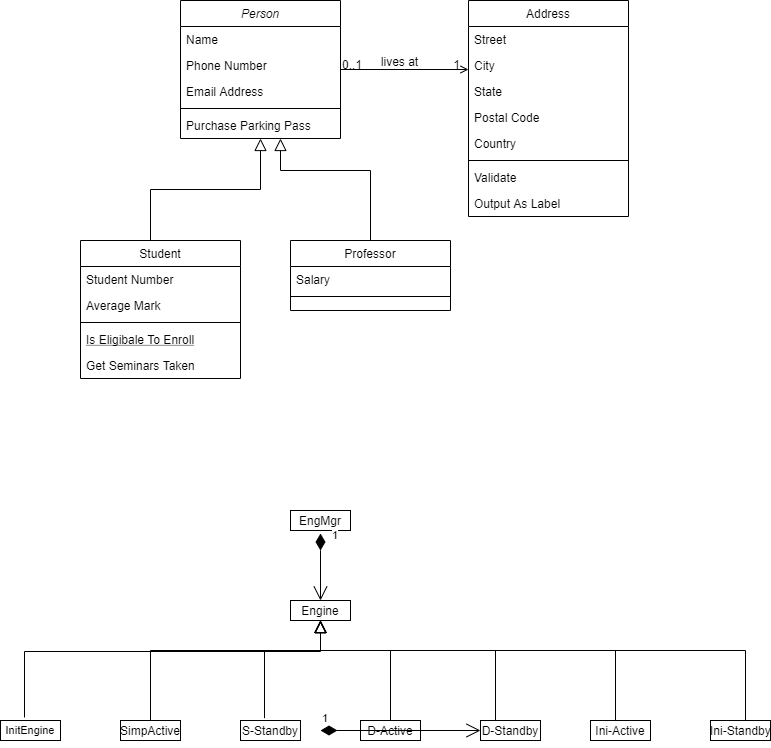

The diagram above was exported from draw.io. Its source (the exported page's mxGraphModel, read from the mxfile embedded in the PNG):
<mxGraphModel dx="782" dy="380" grid="1" gridSize="10" guides="1" tooltips="1" connect="1" arrows="1" fold="1" page="1" pageScale="1" pageWidth="827" pageHeight="1169" math="0" shadow="0">
  <root>
    <mxCell id="WIyWlLk6GJQsqaUBKTNV-0" />
    <mxCell id="WIyWlLk6GJQsqaUBKTNV-1" parent="WIyWlLk6GJQsqaUBKTNV-0" />
    <mxCell id="zkfFHV4jXpPFQw0GAbJ--0" value="Person" style="swimlane;fontStyle=2;align=center;verticalAlign=top;childLayout=stackLayout;horizontal=1;startSize=26;horizontalStack=0;resizeParent=1;resizeLast=0;collapsible=1;marginBottom=0;rounded=0;shadow=0;strokeWidth=1;" parent="WIyWlLk6GJQsqaUBKTNV-1" vertex="1">
      <mxGeometry x="220" y="120" width="160" height="138" as="geometry">
        <mxRectangle x="230" y="140" width="160" height="26" as="alternateBounds" />
      </mxGeometry>
    </mxCell>
    <mxCell id="zkfFHV4jXpPFQw0GAbJ--1" value="Name" style="text;align=left;verticalAlign=top;spacingLeft=4;spacingRight=4;overflow=hidden;rotatable=0;points=[[0,0.5],[1,0.5]];portConstraint=eastwest;" parent="zkfFHV4jXpPFQw0GAbJ--0" vertex="1">
      <mxGeometry y="26" width="160" height="26" as="geometry" />
    </mxCell>
    <mxCell id="zkfFHV4jXpPFQw0GAbJ--2" value="Phone Number" style="text;align=left;verticalAlign=top;spacingLeft=4;spacingRight=4;overflow=hidden;rotatable=0;points=[[0,0.5],[1,0.5]];portConstraint=eastwest;rounded=0;shadow=0;html=0;" parent="zkfFHV4jXpPFQw0GAbJ--0" vertex="1">
      <mxGeometry y="52" width="160" height="26" as="geometry" />
    </mxCell>
    <mxCell id="zkfFHV4jXpPFQw0GAbJ--3" value="Email Address" style="text;align=left;verticalAlign=top;spacingLeft=4;spacingRight=4;overflow=hidden;rotatable=0;points=[[0,0.5],[1,0.5]];portConstraint=eastwest;rounded=0;shadow=0;html=0;" parent="zkfFHV4jXpPFQw0GAbJ--0" vertex="1">
      <mxGeometry y="78" width="160" height="26" as="geometry" />
    </mxCell>
    <mxCell id="zkfFHV4jXpPFQw0GAbJ--4" value="" style="line;html=1;strokeWidth=1;align=left;verticalAlign=middle;spacingTop=-1;spacingLeft=3;spacingRight=3;rotatable=0;labelPosition=right;points=[];portConstraint=eastwest;" parent="zkfFHV4jXpPFQw0GAbJ--0" vertex="1">
      <mxGeometry y="104" width="160" height="8" as="geometry" />
    </mxCell>
    <mxCell id="zkfFHV4jXpPFQw0GAbJ--5" value="Purchase Parking Pass" style="text;align=left;verticalAlign=top;spacingLeft=4;spacingRight=4;overflow=hidden;rotatable=0;points=[[0,0.5],[1,0.5]];portConstraint=eastwest;" parent="zkfFHV4jXpPFQw0GAbJ--0" vertex="1">
      <mxGeometry y="112" width="160" height="26" as="geometry" />
    </mxCell>
    <mxCell id="zkfFHV4jXpPFQw0GAbJ--6" value="Student" style="swimlane;fontStyle=0;align=center;verticalAlign=top;childLayout=stackLayout;horizontal=1;startSize=26;horizontalStack=0;resizeParent=1;resizeLast=0;collapsible=1;marginBottom=0;rounded=0;shadow=0;strokeWidth=1;" parent="WIyWlLk6GJQsqaUBKTNV-1" vertex="1">
      <mxGeometry x="120" y="360" width="160" height="138" as="geometry">
        <mxRectangle x="130" y="380" width="160" height="26" as="alternateBounds" />
      </mxGeometry>
    </mxCell>
    <mxCell id="zkfFHV4jXpPFQw0GAbJ--7" value="Student Number" style="text;align=left;verticalAlign=top;spacingLeft=4;spacingRight=4;overflow=hidden;rotatable=0;points=[[0,0.5],[1,0.5]];portConstraint=eastwest;" parent="zkfFHV4jXpPFQw0GAbJ--6" vertex="1">
      <mxGeometry y="26" width="160" height="26" as="geometry" />
    </mxCell>
    <mxCell id="zkfFHV4jXpPFQw0GAbJ--8" value="Average Mark" style="text;align=left;verticalAlign=top;spacingLeft=4;spacingRight=4;overflow=hidden;rotatable=0;points=[[0,0.5],[1,0.5]];portConstraint=eastwest;rounded=0;shadow=0;html=0;" parent="zkfFHV4jXpPFQw0GAbJ--6" vertex="1">
      <mxGeometry y="52" width="160" height="26" as="geometry" />
    </mxCell>
    <mxCell id="zkfFHV4jXpPFQw0GAbJ--9" value="" style="line;html=1;strokeWidth=1;align=left;verticalAlign=middle;spacingTop=-1;spacingLeft=3;spacingRight=3;rotatable=0;labelPosition=right;points=[];portConstraint=eastwest;" parent="zkfFHV4jXpPFQw0GAbJ--6" vertex="1">
      <mxGeometry y="78" width="160" height="8" as="geometry" />
    </mxCell>
    <mxCell id="zkfFHV4jXpPFQw0GAbJ--10" value="Is Eligibale To Enroll" style="text;align=left;verticalAlign=top;spacingLeft=4;spacingRight=4;overflow=hidden;rotatable=0;points=[[0,0.5],[1,0.5]];portConstraint=eastwest;fontStyle=4" parent="zkfFHV4jXpPFQw0GAbJ--6" vertex="1">
      <mxGeometry y="86" width="160" height="26" as="geometry" />
    </mxCell>
    <mxCell id="zkfFHV4jXpPFQw0GAbJ--11" value="Get Seminars Taken" style="text;align=left;verticalAlign=top;spacingLeft=4;spacingRight=4;overflow=hidden;rotatable=0;points=[[0,0.5],[1,0.5]];portConstraint=eastwest;" parent="zkfFHV4jXpPFQw0GAbJ--6" vertex="1">
      <mxGeometry y="112" width="160" height="26" as="geometry" />
    </mxCell>
    <mxCell id="zkfFHV4jXpPFQw0GAbJ--12" value="" style="endArrow=block;endSize=10;endFill=0;shadow=0;strokeWidth=1;rounded=0;edgeStyle=elbowEdgeStyle;elbow=vertical;" parent="WIyWlLk6GJQsqaUBKTNV-1" source="zkfFHV4jXpPFQw0GAbJ--6" target="zkfFHV4jXpPFQw0GAbJ--0" edge="1">
      <mxGeometry width="160" relative="1" as="geometry">
        <mxPoint x="200" y="203" as="sourcePoint" />
        <mxPoint x="200" y="203" as="targetPoint" />
        <Array as="points">
          <mxPoint x="190" y="309" />
        </Array>
      </mxGeometry>
    </mxCell>
    <mxCell id="zkfFHV4jXpPFQw0GAbJ--13" value="Professor" style="swimlane;fontStyle=0;align=center;verticalAlign=top;childLayout=stackLayout;horizontal=1;startSize=26;horizontalStack=0;resizeParent=1;resizeLast=0;collapsible=1;marginBottom=0;rounded=0;shadow=0;strokeWidth=1;" parent="WIyWlLk6GJQsqaUBKTNV-1" vertex="1">
      <mxGeometry x="330" y="360" width="160" height="70" as="geometry">
        <mxRectangle x="340" y="380" width="170" height="26" as="alternateBounds" />
      </mxGeometry>
    </mxCell>
    <mxCell id="zkfFHV4jXpPFQw0GAbJ--14" value="Salary" style="text;align=left;verticalAlign=top;spacingLeft=4;spacingRight=4;overflow=hidden;rotatable=0;points=[[0,0.5],[1,0.5]];portConstraint=eastwest;" parent="zkfFHV4jXpPFQw0GAbJ--13" vertex="1">
      <mxGeometry y="26" width="160" height="26" as="geometry" />
    </mxCell>
    <mxCell id="zkfFHV4jXpPFQw0GAbJ--15" value="" style="line;html=1;strokeWidth=1;align=left;verticalAlign=middle;spacingTop=-1;spacingLeft=3;spacingRight=3;rotatable=0;labelPosition=right;points=[];portConstraint=eastwest;" parent="zkfFHV4jXpPFQw0GAbJ--13" vertex="1">
      <mxGeometry y="52" width="160" height="8" as="geometry" />
    </mxCell>
    <mxCell id="zkfFHV4jXpPFQw0GAbJ--16" value="" style="endArrow=block;endSize=10;endFill=0;shadow=0;strokeWidth=1;rounded=0;edgeStyle=elbowEdgeStyle;elbow=vertical;" parent="WIyWlLk6GJQsqaUBKTNV-1" source="zkfFHV4jXpPFQw0GAbJ--13" target="zkfFHV4jXpPFQw0GAbJ--0" edge="1">
      <mxGeometry width="160" relative="1" as="geometry">
        <mxPoint x="210" y="373" as="sourcePoint" />
        <mxPoint x="310" y="271" as="targetPoint" />
        <Array as="points">
          <mxPoint x="320" y="290" />
        </Array>
      </mxGeometry>
    </mxCell>
    <mxCell id="zkfFHV4jXpPFQw0GAbJ--17" value="Address" style="swimlane;fontStyle=0;align=center;verticalAlign=top;childLayout=stackLayout;horizontal=1;startSize=26;horizontalStack=0;resizeParent=1;resizeLast=0;collapsible=1;marginBottom=0;rounded=0;shadow=0;strokeWidth=1;" parent="WIyWlLk6GJQsqaUBKTNV-1" vertex="1">
      <mxGeometry x="508" y="120" width="160" height="216" as="geometry">
        <mxRectangle x="550" y="140" width="160" height="26" as="alternateBounds" />
      </mxGeometry>
    </mxCell>
    <mxCell id="zkfFHV4jXpPFQw0GAbJ--18" value="Street" style="text;align=left;verticalAlign=top;spacingLeft=4;spacingRight=4;overflow=hidden;rotatable=0;points=[[0,0.5],[1,0.5]];portConstraint=eastwest;" parent="zkfFHV4jXpPFQw0GAbJ--17" vertex="1">
      <mxGeometry y="26" width="160" height="26" as="geometry" />
    </mxCell>
    <mxCell id="zkfFHV4jXpPFQw0GAbJ--19" value="City" style="text;align=left;verticalAlign=top;spacingLeft=4;spacingRight=4;overflow=hidden;rotatable=0;points=[[0,0.5],[1,0.5]];portConstraint=eastwest;rounded=0;shadow=0;html=0;" parent="zkfFHV4jXpPFQw0GAbJ--17" vertex="1">
      <mxGeometry y="52" width="160" height="26" as="geometry" />
    </mxCell>
    <mxCell id="zkfFHV4jXpPFQw0GAbJ--20" value="State" style="text;align=left;verticalAlign=top;spacingLeft=4;spacingRight=4;overflow=hidden;rotatable=0;points=[[0,0.5],[1,0.5]];portConstraint=eastwest;rounded=0;shadow=0;html=0;" parent="zkfFHV4jXpPFQw0GAbJ--17" vertex="1">
      <mxGeometry y="78" width="160" height="26" as="geometry" />
    </mxCell>
    <mxCell id="zkfFHV4jXpPFQw0GAbJ--21" value="Postal Code" style="text;align=left;verticalAlign=top;spacingLeft=4;spacingRight=4;overflow=hidden;rotatable=0;points=[[0,0.5],[1,0.5]];portConstraint=eastwest;rounded=0;shadow=0;html=0;" parent="zkfFHV4jXpPFQw0GAbJ--17" vertex="1">
      <mxGeometry y="104" width="160" height="26" as="geometry" />
    </mxCell>
    <mxCell id="zkfFHV4jXpPFQw0GAbJ--22" value="Country" style="text;align=left;verticalAlign=top;spacingLeft=4;spacingRight=4;overflow=hidden;rotatable=0;points=[[0,0.5],[1,0.5]];portConstraint=eastwest;rounded=0;shadow=0;html=0;" parent="zkfFHV4jXpPFQw0GAbJ--17" vertex="1">
      <mxGeometry y="130" width="160" height="26" as="geometry" />
    </mxCell>
    <mxCell id="zkfFHV4jXpPFQw0GAbJ--23" value="" style="line;html=1;strokeWidth=1;align=left;verticalAlign=middle;spacingTop=-1;spacingLeft=3;spacingRight=3;rotatable=0;labelPosition=right;points=[];portConstraint=eastwest;" parent="zkfFHV4jXpPFQw0GAbJ--17" vertex="1">
      <mxGeometry y="156" width="160" height="8" as="geometry" />
    </mxCell>
    <mxCell id="zkfFHV4jXpPFQw0GAbJ--24" value="Validate" style="text;align=left;verticalAlign=top;spacingLeft=4;spacingRight=4;overflow=hidden;rotatable=0;points=[[0,0.5],[1,0.5]];portConstraint=eastwest;" parent="zkfFHV4jXpPFQw0GAbJ--17" vertex="1">
      <mxGeometry y="164" width="160" height="26" as="geometry" />
    </mxCell>
    <mxCell id="zkfFHV4jXpPFQw0GAbJ--25" value="Output As Label" style="text;align=left;verticalAlign=top;spacingLeft=4;spacingRight=4;overflow=hidden;rotatable=0;points=[[0,0.5],[1,0.5]];portConstraint=eastwest;" parent="zkfFHV4jXpPFQw0GAbJ--17" vertex="1">
      <mxGeometry y="190" width="160" height="26" as="geometry" />
    </mxCell>
    <mxCell id="zkfFHV4jXpPFQw0GAbJ--26" value="" style="endArrow=open;shadow=0;strokeWidth=1;rounded=0;endFill=1;edgeStyle=elbowEdgeStyle;elbow=vertical;" parent="WIyWlLk6GJQsqaUBKTNV-1" source="zkfFHV4jXpPFQw0GAbJ--0" target="zkfFHV4jXpPFQw0GAbJ--17" edge="1">
      <mxGeometry x="0.5" y="41" relative="1" as="geometry">
        <mxPoint x="380" y="192" as="sourcePoint" />
        <mxPoint x="540" y="192" as="targetPoint" />
        <mxPoint x="-40" y="32" as="offset" />
      </mxGeometry>
    </mxCell>
    <mxCell id="zkfFHV4jXpPFQw0GAbJ--27" value="0..1" style="resizable=0;align=left;verticalAlign=bottom;labelBackgroundColor=none;fontSize=12;" parent="zkfFHV4jXpPFQw0GAbJ--26" connectable="0" vertex="1">
      <mxGeometry x="-1" relative="1" as="geometry">
        <mxPoint y="4" as="offset" />
      </mxGeometry>
    </mxCell>
    <mxCell id="zkfFHV4jXpPFQw0GAbJ--28" value="1" style="resizable=0;align=right;verticalAlign=bottom;labelBackgroundColor=none;fontSize=12;" parent="zkfFHV4jXpPFQw0GAbJ--26" connectable="0" vertex="1">
      <mxGeometry x="1" relative="1" as="geometry">
        <mxPoint x="-7" y="4" as="offset" />
      </mxGeometry>
    </mxCell>
    <mxCell id="zkfFHV4jXpPFQw0GAbJ--29" value="lives at" style="text;html=1;resizable=0;points=[];;align=center;verticalAlign=middle;labelBackgroundColor=none;rounded=0;shadow=0;strokeWidth=1;fontSize=12;" parent="zkfFHV4jXpPFQw0GAbJ--26" vertex="1" connectable="0">
      <mxGeometry x="0.5" y="49" relative="1" as="geometry">
        <mxPoint x="-38" y="40" as="offset" />
      </mxGeometry>
    </mxCell>
    <mxCell id="OtU-vaDmmoyp5p7S-2pC-0" value="&lt;p style=&quot;margin: 0px ; margin-top: 4px ; text-align: center&quot;&gt;Engine&lt;/p&gt;&lt;hr size=&quot;1&quot;&gt;&lt;div style=&quot;height: 2px&quot;&gt;&lt;/div&gt;" style="verticalAlign=top;align=left;overflow=fill;fontSize=12;fontFamily=Helvetica;html=1;" vertex="1" parent="WIyWlLk6GJQsqaUBKTNV-1">
      <mxGeometry x="330" y="720" width="60" height="20" as="geometry" />
    </mxCell>
    <mxCell id="OtU-vaDmmoyp5p7S-2pC-1" value="" style="endArrow=block;endSize=10;endFill=0;shadow=0;strokeWidth=1;rounded=0;edgeStyle=elbowEdgeStyle;elbow=vertical;" edge="1" parent="WIyWlLk6GJQsqaUBKTNV-1">
      <mxGeometry width="160" relative="1" as="geometry">
        <mxPoint x="430" y="840" as="sourcePoint" />
        <mxPoint x="360" y="740" as="targetPoint" />
        <Array as="points">
          <mxPoint x="340" y="770" />
        </Array>
      </mxGeometry>
    </mxCell>
    <mxCell id="OtU-vaDmmoyp5p7S-2pC-4" value="&lt;p style=&quot;margin: 4px 0px 0px ; text-align: center ; font-size: 11px&quot;&gt;&lt;font style=&quot;font-size: 11px&quot;&gt;InitEngine&lt;br&gt;&lt;/font&gt;&lt;/p&gt;&lt;hr size=&quot;1&quot; style=&quot;font-size: 11px&quot;&gt;&lt;div style=&quot;height: 2px ; font-size: 11px&quot;&gt;&lt;/div&gt;" style="verticalAlign=top;align=left;overflow=fill;fontSize=12;fontFamily=Helvetica;html=1;" vertex="1" parent="WIyWlLk6GJQsqaUBKTNV-1">
      <mxGeometry x="40" y="840" width="60" height="20" as="geometry" />
    </mxCell>
    <mxCell id="OtU-vaDmmoyp5p7S-2pC-7" value="&lt;p style=&quot;margin: 4px 0px 0px ; text-align: center&quot;&gt;SimpActive&lt;br&gt;&lt;/p&gt;" style="verticalAlign=top;align=left;overflow=fill;fontSize=12;fontFamily=Helvetica;html=1;" vertex="1" parent="WIyWlLk6GJQsqaUBKTNV-1">
      <mxGeometry x="160" y="840" width="60" height="20" as="geometry" />
    </mxCell>
    <mxCell id="OtU-vaDmmoyp5p7S-2pC-9" value="&lt;p style=&quot;margin: 0px ; margin-top: 4px ; text-align: center&quot;&gt;D-Active&lt;/p&gt;&lt;hr size=&quot;1&quot;&gt;&lt;div style=&quot;height: 2px&quot;&gt;&lt;/div&gt;" style="verticalAlign=top;align=left;overflow=fill;fontSize=12;fontFamily=Helvetica;html=1;" vertex="1" parent="WIyWlLk6GJQsqaUBKTNV-1">
      <mxGeometry x="400" y="840" width="60" height="20" as="geometry" />
    </mxCell>
    <mxCell id="OtU-vaDmmoyp5p7S-2pC-10" value="&lt;p style=&quot;margin: 0px ; margin-top: 4px ; text-align: center&quot;&gt;D-Standby&lt;br&gt;&lt;/p&gt;&lt;hr size=&quot;1&quot;&gt;&lt;div style=&quot;height: 2px&quot;&gt;&lt;/div&gt;" style="verticalAlign=top;align=left;overflow=fill;fontSize=12;fontFamily=Helvetica;html=1;" vertex="1" parent="WIyWlLk6GJQsqaUBKTNV-1">
      <mxGeometry x="520" y="840" width="60" height="20" as="geometry" />
    </mxCell>
    <mxCell id="OtU-vaDmmoyp5p7S-2pC-11" value="&lt;p style=&quot;margin: 0px ; margin-top: 4px ; text-align: center&quot;&gt;Ini-Active&lt;/p&gt;" style="verticalAlign=top;align=left;overflow=fill;fontSize=12;fontFamily=Helvetica;html=1;" vertex="1" parent="WIyWlLk6GJQsqaUBKTNV-1">
      <mxGeometry x="630" y="840" width="60" height="20" as="geometry" />
    </mxCell>
    <mxCell id="OtU-vaDmmoyp5p7S-2pC-12" value="&lt;p style=&quot;margin: 0px ; margin-top: 4px ; text-align: center&quot;&gt;S-Standby&lt;/p&gt;" style="verticalAlign=top;align=left;overflow=fill;fontSize=12;fontFamily=Helvetica;html=1;" vertex="1" parent="WIyWlLk6GJQsqaUBKTNV-1">
      <mxGeometry x="280" y="840" width="60" height="20" as="geometry" />
    </mxCell>
    <mxCell id="OtU-vaDmmoyp5p7S-2pC-13" value="&lt;p style=&quot;margin: 0px ; margin-top: 4px ; text-align: center&quot;&gt;&lt;/p&gt;&lt;div style=&quot;height: 2px&quot;&gt;Ini-Standby&lt;/div&gt;" style="verticalAlign=top;align=left;overflow=fill;fontSize=12;fontFamily=Helvetica;html=1;" vertex="1" parent="WIyWlLk6GJQsqaUBKTNV-1">
      <mxGeometry x="750" y="840" width="60" height="20" as="geometry" />
    </mxCell>
    <mxCell id="OtU-vaDmmoyp5p7S-2pC-16" value="" style="endArrow=block;endSize=10;endFill=0;shadow=0;strokeWidth=1;rounded=0;edgeStyle=elbowEdgeStyle;elbow=vertical;" edge="1" parent="WIyWlLk6GJQsqaUBKTNV-1">
      <mxGeometry width="160" relative="1" as="geometry">
        <mxPoint x="535" y="840" as="sourcePoint" />
        <mxPoint x="360" y="740" as="targetPoint" />
        <Array as="points">
          <mxPoint x="460" y="770" />
        </Array>
      </mxGeometry>
    </mxCell>
    <mxCell id="OtU-vaDmmoyp5p7S-2pC-19" value="" style="endArrow=block;endSize=10;endFill=0;shadow=0;strokeWidth=1;rounded=0;edgeStyle=elbowEdgeStyle;elbow=vertical;" edge="1" parent="WIyWlLk6GJQsqaUBKTNV-1">
      <mxGeometry width="160" relative="1" as="geometry">
        <mxPoint x="655" y="840" as="sourcePoint" />
        <mxPoint x="360" y="740" as="targetPoint" />
        <Array as="points">
          <mxPoint x="580" y="770" />
        </Array>
      </mxGeometry>
    </mxCell>
    <mxCell id="OtU-vaDmmoyp5p7S-2pC-20" value="" style="endArrow=block;endSize=10;endFill=0;shadow=0;strokeWidth=1;rounded=0;edgeStyle=elbowEdgeStyle;elbow=vertical;" edge="1" parent="WIyWlLk6GJQsqaUBKTNV-1">
      <mxGeometry width="160" relative="1" as="geometry">
        <mxPoint x="785" y="840" as="sourcePoint" />
        <mxPoint x="360" y="740" as="targetPoint" />
        <Array as="points">
          <mxPoint x="710" y="770" />
        </Array>
      </mxGeometry>
    </mxCell>
    <mxCell id="OtU-vaDmmoyp5p7S-2pC-21" value="" style="endArrow=block;endSize=10;endFill=0;shadow=0;strokeWidth=1;rounded=0;edgeStyle=elbowEdgeStyle;elbow=vertical;exitX=0.4;exitY=-0.15;exitDx=0;exitDy=0;exitPerimeter=0;" edge="1" parent="WIyWlLk6GJQsqaUBKTNV-1" source="OtU-vaDmmoyp5p7S-2pC-4">
      <mxGeometry width="160" relative="1" as="geometry">
        <mxPoint x="70" y="830" as="sourcePoint" />
        <mxPoint x="360" y="740" as="targetPoint" />
        <Array as="points">
          <mxPoint x="150" y="771" />
        </Array>
      </mxGeometry>
    </mxCell>
    <mxCell id="OtU-vaDmmoyp5p7S-2pC-22" value="" style="endArrow=block;endSize=10;endFill=0;shadow=0;strokeWidth=1;rounded=0;edgeStyle=elbowEdgeStyle;elbow=vertical;exitX=0.5;exitY=0;exitDx=0;exitDy=0;" edge="1" parent="WIyWlLk6GJQsqaUBKTNV-1" source="OtU-vaDmmoyp5p7S-2pC-7">
      <mxGeometry width="160" relative="1" as="geometry">
        <mxPoint x="245" y="840" as="sourcePoint" />
        <mxPoint x="360" y="740" as="targetPoint" />
        <Array as="points">
          <mxPoint x="270" y="770" />
        </Array>
      </mxGeometry>
    </mxCell>
    <mxCell id="OtU-vaDmmoyp5p7S-2pC-23" value="" style="endArrow=block;endSize=10;endFill=0;shadow=0;strokeWidth=1;rounded=0;edgeStyle=elbowEdgeStyle;elbow=vertical;exitX=0.4;exitY=-0.117;exitDx=0;exitDy=0;exitPerimeter=0;" edge="1" parent="WIyWlLk6GJQsqaUBKTNV-1" source="OtU-vaDmmoyp5p7S-2pC-12">
      <mxGeometry width="160" relative="1" as="geometry">
        <mxPoint x="260" y="852" as="sourcePoint" />
        <mxPoint x="360" y="740" as="targetPoint" />
        <Array as="points">
          <mxPoint x="320" y="770" />
          <mxPoint x="330" y="790" />
          <mxPoint x="260" y="801" />
        </Array>
      </mxGeometry>
    </mxCell>
    <mxCell id="OtU-vaDmmoyp5p7S-2pC-26" value="&lt;p style=&quot;margin: 0px ; margin-top: 4px ; text-align: center&quot;&gt;EngMgr&lt;/p&gt;&lt;hr size=&quot;1&quot;&gt;&lt;div style=&quot;height: 2px&quot;&gt;&lt;/div&gt;" style="verticalAlign=top;align=left;overflow=fill;fontSize=12;fontFamily=Helvetica;html=1;" vertex="1" parent="WIyWlLk6GJQsqaUBKTNV-1">
      <mxGeometry x="330" y="630" width="60" height="20" as="geometry" />
    </mxCell>
    <mxCell id="OtU-vaDmmoyp5p7S-2pC-27" value="1" style="endArrow=open;html=1;endSize=12;startArrow=diamondThin;startSize=14;startFill=1;edgeStyle=orthogonalEdgeStyle;align=left;verticalAlign=bottom;" edge="1" parent="WIyWlLk6GJQsqaUBKTNV-1">
      <mxGeometry x="-1" y="3" relative="1" as="geometry">
        <mxPoint x="360" y="850" as="sourcePoint" />
        <mxPoint x="520" y="850" as="targetPoint" />
      </mxGeometry>
    </mxCell>
    <mxCell id="OtU-vaDmmoyp5p7S-2pC-29" value="1" style="endArrow=open;html=1;endSize=12;startArrow=diamondThin;startSize=14;startFill=1;edgeStyle=orthogonalEdgeStyle;align=left;verticalAlign=bottom;" edge="1" parent="WIyWlLk6GJQsqaUBKTNV-1" target="OtU-vaDmmoyp5p7S-2pC-0">
      <mxGeometry x="-0.6" y="10" relative="1" as="geometry">
        <mxPoint x="360" y="670" as="sourcePoint" />
        <mxPoint x="520" y="650" as="targetPoint" />
        <Array as="points">
          <mxPoint x="360" y="660" />
          <mxPoint x="360" y="660" />
        </Array>
        <mxPoint as="offset" />
      </mxGeometry>
    </mxCell>
  </root>
</mxGraphModel>